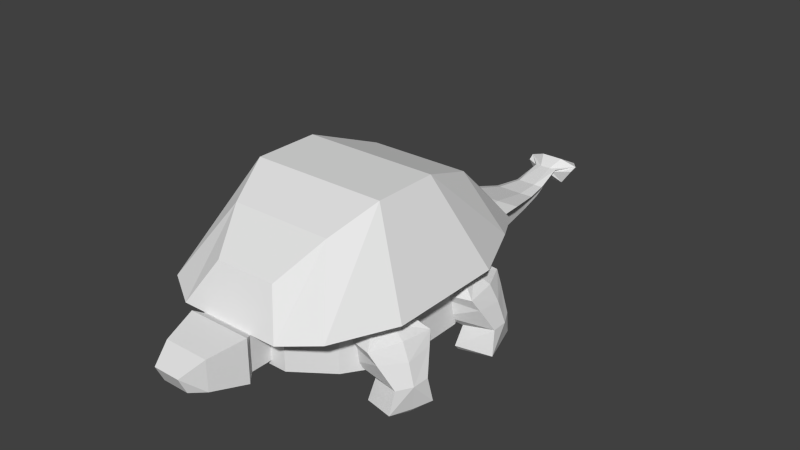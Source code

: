 # Source: khalk.blend  (saved by Blender 2.71.0; exported with 4.5.12 LTS)
import bpy
from mathutils import Matrix  # noqa: F401  (used for matrix-valued properties, if any)

bpy.ops.wm.read_factory_settings(use_empty=True)
scene = bpy.context.scene
scene.name = 'Scene'

# ---- collections
col_collection_1 = bpy.data.collections.new('Collection 1'); scene.collection.children.link(col_collection_1)

# ---- world
world_world = bpy.data.worlds.new('World'); scene.world = world_world
world_world.color = (0.05088, 0.05088, 0.05088)
world_world.use_sun_shadow = False
world_world.sun_shadow_jitter_overblur = 0.0
world_world.cycles.sampling_method = 'MANUAL'
world_world.cycles.sample_map_resolution = 256

# ---- meshes
me_legrightfront = bpy.data.meshes.new('LegRightFront')
me_legrightfront.from_pydata([(-0.2335, -0.5822, -0.422), (0.08325, 0.6001, -0.422), (0.8748, 0.388, -0.09706), (0.558, -0.7943, -0.09706), (-0.6965, -0.3173, 0.4), (-0.4501, 0.6022, 0.4), (0.4695, 0.3558, 0.4), (0.2231, -0.5637, 0.4), (-0.9996, -0.4923, 0.16), (-0.6251, 0.9054, 0.16), (0.7726, 0.5309, 0.16), (0.3981, -0.8669, 0.16), (0.1836, -0.3944, -0.7155), (0.3506, 0.229, -0.7155), (1.061, 0.1036, -0.6201), (0.8639, -0.6328, -0.6201), (0.1633, -0.6102, -1.149), (0.2796, 0.3922, -1.176), (1.109, 0.215, -1.185), (0.817, -0.7534, -1.147), (-0.5733, 0.1425, 0.4), (-0.07515, 0.008989, -0.422), (0.3463, -0.1039, 0.4), (0.8823, -0.2472, -0.1672), (-0.8124, 0.2065, 0.16), (0.696, -0.1972, 0.1983), (0.2671, -0.08271, -0.574), (1.042, -0.2904, -0.6304), (0.1335, -0.04247, -1.171), (0.9632, -0.2197, -1.207), (0.3275, -0.5171, -1.304), (0.2844, 0.2836, -1.305), (0.8822, 0.1413, -1.305), (0.697, -0.5172, -1.304), (0.2164, -0.06547, -1.305), (0.8801, -0.2078, -1.305)], [], [(9, 21, 1), (9, 2, 10), (11, 23, 3), (8, 3, 0), (0, 15, 12), (22, 5, 6), (20, 9, 5), (6, 9, 10), (22, 11, 7), (4, 11, 8), (15, 16, 12), (3, 27, 15), (1, 14, 2), (1, 26, 13), (27, 19, 15), (14, 17, 18), (26, 17, 13), (8, 21, 24), (10, 23, 25), (22, 4, 20), (20, 8, 24), (22, 10, 25), (2, 27, 23), (0, 26, 21), (27, 18, 29), (26, 16, 28), (19, 35, 33), (17, 34, 31), (16, 33, 30), (18, 35, 29), (18, 31, 32), (16, 34, 28), (30, 33, 34), (24, 21, 9), (1, 2, 9), (25, 23, 11), (11, 3, 8), (3, 15, 0), (20, 5, 22), (24, 9, 20), (5, 9, 6), (25, 11, 22), (7, 11, 4), (19, 16, 15), (23, 27, 3), (13, 14, 1), (21, 26, 1), (29, 19, 27), (13, 17, 14), (28, 17, 26), (0, 21, 8), (2, 23, 10), (7, 4, 22), (4, 8, 20), (6, 10, 22), (14, 27, 2), (12, 26, 0), (14, 18, 27), (12, 16, 26), (29, 35, 19), (28, 34, 17), (19, 33, 16), (32, 35, 18), (17, 31, 18), (30, 34, 16), (34, 33, 35), (35, 32, 34), (34, 32, 31)])
_uv = me_legrightfront.uv_layers.new(name='UVMap')
_uv.uv.foreach_set('vector', [0.3849, 0.7972, 0.4366, 0.7287, 0.3929, 0.7286, 0.4029, 0.9652, 0.5131, 0.9344, 0.5052, 0.955, 0.2755, 0.7254, 0.327, 0.6944, 0.2831, 0.7042, 0.2796, 0.9602, 0.3921, 0.9391, 0.3333, 0.9175, 0.3333, 0.9175, 0.4111, 0.8989, 0.3603, 0.8898, 0.3268, 0.7514, 0.3608, 0.8194, 0.3608, 0.7511, 0.4366, 0.8219, 0.3849, 0.7972, 0.4026, 0.8219, 0.4901, 0.9811, 0.4029, 0.9652, 0.5052, 0.955, 0.3268, 0.7514, 0.2755, 0.7254, 0.2928, 0.7508, 0.2975, 0.9845, 0.3824, 0.959, 0.2796, 0.9602, 0.4111, 0.8989, 0.3654, 0.8557, 0.3603, 0.8898, 0.2831, 0.7042, 0.3271, 0.661, 0.3001, 0.6623, 0.4527, 0.918, 0.5286, 0.8929, 0.5131, 0.9344, 0.3929, 0.7286, 0.4366, 0.7023, 0.4135, 0.6959, 0.3271, 0.661, 0.2906, 0.6247, 0.3001, 0.6623, 0.5286, 0.8929, 0.4689, 0.854, 0.5291, 0.8519, 0.4366, 0.7023, 0.4041, 0.6609, 0.4135, 0.6959, 0.4883, 0.7972, 0.4366, 0.7287, 0.4366, 0.7972, 0.3783, 0.7258, 0.327, 0.6944, 0.327, 0.7228, 0.3268, 0.7514, 0.2924, 0.8193, 0.3266, 0.8194, 0.4366, 0.8219, 0.4883, 0.7972, 0.4366, 0.7972, 0.3268, 0.7514, 0.3783, 0.7258, 0.327, 0.7228, 0.3709, 0.7045, 0.3271, 0.661, 0.327, 0.6944, 0.4803, 0.7287, 0.4366, 0.7023, 0.4366, 0.7287, 0.3271, 0.661, 0.3636, 0.6218, 0.3305, 0.6199, 0.4366, 0.7023, 0.4765, 0.6643, 0.4363, 0.6624, 0.2906, 0.6247, 0.3294, 0.6106, 0.3037, 0.607, 0.4041, 0.6609, 0.4373, 0.6515, 0.4119, 0.6514, 0.3654, 0.8557, 0.4025, 0.841, 0.3763, 0.8424, 0.3636, 0.6218, 0.3294, 0.6106, 0.3305, 0.6199, 0.5291, 0.8519, 0.4705, 0.8421, 0.5141, 0.8403, 0.4765, 0.6643, 0.4373, 0.6515, 0.4363, 0.6624, 0.3047, 0.9016, 0.3306, 0.8969, 0.2912, 0.8715, 0.4366, 0.7972, 0.4366, 0.7287, 0.3849, 0.7972, 0.4527, 0.918, 0.5131, 0.9344, 0.4029, 0.9652, 0.327, 0.7228, 0.327, 0.6944, 0.2755, 0.7254, 0.3824, 0.959, 0.3921, 0.9391, 0.2796, 0.9602, 0.3921, 0.9391, 0.4111, 0.8989, 0.3333, 0.9175, 0.3266, 0.8194, 0.3608, 0.8194, 0.3268, 0.7514, 0.4366, 0.7972, 0.3849, 0.7972, 0.4366, 0.8219, 0.4228, 0.9878, 0.4029, 0.9652, 0.4901, 0.9811, 0.327, 0.7228, 0.2755, 0.7254, 0.3268, 0.7514, 0.3651, 0.9837, 0.3824, 0.959, 0.2975, 0.9845, 0.4127, 0.8604, 0.3654, 0.8557, 0.4111, 0.8989, 0.327, 0.6944, 0.3271, 0.661, 0.2831, 0.7042, 0.4771, 0.8881, 0.5286, 0.8929, 0.4527, 0.918, 0.4366, 0.7287, 0.4366, 0.7023, 0.3929, 0.7286, 0.3305, 0.6199, 0.2906, 0.6247, 0.3271, 0.661, 0.4771, 0.8881, 0.4689, 0.854, 0.5286, 0.8929, 0.4363, 0.6624, 0.4041, 0.6609, 0.4366, 0.7023, 0.4803, 0.7287, 0.4366, 0.7287, 0.4883, 0.7972, 0.3709, 0.7045, 0.327, 0.6944, 0.3783, 0.7258, 0.2928, 0.7508, 0.2924, 0.8193, 0.3268, 0.7514, 0.4706, 0.8219, 0.4883, 0.7972, 0.4366, 0.8219, 0.3608, 0.7511, 0.3783, 0.7258, 0.3268, 0.7514, 0.3547, 0.6625, 0.3271, 0.661, 0.3709, 0.7045, 0.4597, 0.6959, 0.4366, 0.7023, 0.4803, 0.7287, 0.3547, 0.6625, 0.3636, 0.6218, 0.3271, 0.661, 0.4597, 0.6959, 0.4765, 0.6643, 0.4366, 0.7023, 0.3305, 0.6199, 0.3294, 0.6106, 0.2906, 0.6247, 0.4363, 0.6624, 0.4373, 0.6515, 0.4041, 0.6609, 0.4127, 0.8604, 0.4025, 0.841, 0.3654, 0.8557, 0.354, 0.6053, 0.3294, 0.6106, 0.3636, 0.6218, 0.4689, 0.854, 0.4705, 0.8421, 0.5291, 0.8519, 0.4705, 0.6473, 0.4373, 0.6515, 0.4765, 0.6643, 0.2912, 0.8715, 0.3306, 0.8969, 0.3394, 0.873, 0.3394, 0.873, 0.3351, 0.8485, 0.2912, 0.8715, 0.2912, 0.8715, 0.3351, 0.8485, 0.2915, 0.8462])
me_legrightfront.use_remesh_preserve_volume = False
me_legrightfront.use_remesh_preserve_attributes = False
me_legrightfront.use_mirror_vertex_groups = False
me_legrightfront.update()
me_legrightback = bpy.data.meshes.new('LegRightBack')
me_legrightback.from_pydata([(-0.2335, -0.5822, -0.422), (0.08325, 0.6001, -0.422), (0.8748, 0.388, -0.09706), (0.558, -0.7943, -0.09706), (-0.6965, -0.3173, 0.4), (-0.4501, 0.6022, 0.4), (0.4695, 0.3558, 0.4), (0.2231, -0.5637, 0.4), (-0.9996, -0.4923, 0.16), (-0.6251, 0.9054, 0.16), (0.7726, 0.5309, 0.16), (0.3981, -0.8669, 0.16), (0.1836, -0.3944, -0.7155), (0.3506, 0.229, -0.7155), (1.061, 0.1036, -0.6201), (0.8639, -0.6328, -0.6201), (0.1633, -0.6102, -1.149), (0.2796, 0.3922, -1.176), (1.109, 0.215, -1.185), (0.817, -0.7534, -1.147), (-0.5733, 0.1425, 0.4), (-0.07515, 0.008989, -0.422), (0.3463, -0.1039, 0.4), (0.8823, -0.2472, -0.1672), (-0.8124, 0.2065, 0.16), (0.696, -0.1972, 0.1983), (0.2671, -0.08271, -0.574), (1.042, -0.2904, -0.6304), (0.1335, -0.04247, -1.171), (0.9632, -0.2197, -1.207), (0.3275, -0.5171, -1.304), (0.2844, 0.2836, -1.305), (0.8822, 0.1413, -1.305), (0.697, -0.5172, -1.304), (0.2164, -0.06547, -1.305), (0.8801, -0.2078, -1.305)], [], [(9, 1, 21), (9, 10, 2), (11, 3, 23), (8, 0, 3), (0, 12, 15), (22, 6, 5), (20, 5, 9), (6, 10, 9), (22, 7, 11), (4, 8, 11), (15, 12, 16), (3, 15, 27), (1, 2, 14), (1, 13, 26), (27, 15, 19), (14, 18, 17), (26, 13, 17), (8, 24, 21), (10, 25, 23), (22, 20, 4), (20, 24, 8), (22, 25, 10), (2, 23, 27), (0, 21, 26), (27, 29, 18), (26, 28, 16), (19, 33, 35), (17, 31, 34), (16, 30, 33), (18, 29, 35), (18, 32, 31), (16, 28, 34), (30, 34, 33), (24, 9, 21), (1, 9, 2), (25, 11, 23), (11, 8, 3), (3, 0, 15), (20, 22, 5), (24, 20, 9), (5, 6, 9), (25, 22, 11), (7, 4, 11), (19, 15, 16), (23, 3, 27), (13, 1, 14), (21, 1, 26), (29, 27, 19), (13, 14, 17), (28, 26, 17), (0, 8, 21), (2, 10, 23), (7, 22, 4), (4, 20, 8), (6, 22, 10), (14, 2, 27), (12, 0, 26), (14, 27, 18), (12, 26, 16), (29, 19, 35), (28, 17, 34), (19, 16, 33), (32, 18, 35), (17, 18, 31), (30, 16, 34), (34, 35, 33), (35, 34, 32), (34, 31, 32)])
_uv = me_legrightback.uv_layers.new(name='UVMap')
_uv.uv.foreach_set('vector', [0.3849, 0.7972, 0.3929, 0.7286, 0.4366, 0.7287, 0.4029, 0.9652, 0.5052, 0.955, 0.5131, 0.9344, 0.2755, 0.7254, 0.2831, 0.7042, 0.327, 0.6944, 0.2796, 0.9602, 0.3333, 0.9175, 0.3921, 0.9391, 0.3333, 0.9175, 0.3603, 0.8898, 0.4111, 0.8989, 0.3268, 0.7514, 0.3608, 0.7511, 0.3608, 0.8194, 0.4366, 0.8219, 0.4026, 0.8219, 0.3849, 0.7972, 0.4901, 0.9811, 0.5052, 0.955, 0.4029, 0.9652, 0.3268, 0.7514, 0.2928, 0.7508, 0.2755, 0.7254, 0.2975, 0.9845, 0.2796, 0.9602, 0.3824, 0.959, 0.4111, 0.8989, 0.3603, 0.8898, 0.3654, 0.8557, 0.2831, 0.7042, 0.3001, 0.6623, 0.3271, 0.661, 0.4527, 0.918, 0.5131, 0.9344, 0.5286, 0.8929, 0.3929, 0.7286, 0.4135, 0.6959, 0.4366, 0.7023, 0.3271, 0.661, 0.3001, 0.6623, 0.2906, 0.6247, 0.5286, 0.8929, 0.5291, 0.8519, 0.4689, 0.854, 0.4366, 0.7023, 0.4135, 0.6959, 0.4041, 0.6609, 0.4883, 0.7972, 0.4366, 0.7972, 0.4366, 0.7287, 0.3783, 0.7258, 0.327, 0.7228, 0.327, 0.6944, 0.3268, 0.7514, 0.3266, 0.8194, 0.2924, 0.8193, 0.4366, 0.8219, 0.4366, 0.7972, 0.4883, 0.7972, 0.3268, 0.7514, 0.327, 0.7228, 0.3783, 0.7258, 0.3709, 0.7045, 0.327, 0.6944, 0.3271, 0.661, 0.4803, 0.7287, 0.4366, 0.7287, 0.4366, 0.7023, 0.3271, 0.661, 0.3305, 0.6199, 0.3636, 0.6218, 0.4366, 0.7023, 0.4363, 0.6624, 0.4765, 0.6643, 0.2906, 0.6247, 0.3037, 0.607, 0.3294, 0.6106, 0.4041, 0.6609, 0.4119, 0.6514, 0.4373, 0.6515, 0.3654, 0.8557, 0.3763, 0.8424, 0.4025, 0.841, 0.3636, 0.6218, 0.3305, 0.6199, 0.3294, 0.6106, 0.5291, 0.8519, 0.5141, 0.8403, 0.4705, 0.8421, 0.4765, 0.6643, 0.4363, 0.6624, 0.4373, 0.6515, 0.3047, 0.9016, 0.2912, 0.8715, 0.3306, 0.8969, 0.4366, 0.7972, 0.3849, 0.7972, 0.4366, 0.7287, 0.4527, 0.918, 0.4029, 0.9652, 0.5131, 0.9344, 0.327, 0.7228, 0.2755, 0.7254, 0.327, 0.6944, 0.3824, 0.959, 0.2796, 0.9602, 0.3921, 0.9391, 0.3921, 0.9391, 0.3333, 0.9175, 0.4111, 0.8989, 0.3266, 0.8194, 0.3268, 0.7514, 0.3608, 0.8194, 0.4366, 0.7972, 0.4366, 0.8219, 0.3849, 0.7972, 0.4228, 0.9878, 0.4901, 0.9811, 0.4029, 0.9652, 0.327, 0.7228, 0.3268, 0.7514, 0.2755, 0.7254, 0.3651, 0.9837, 0.2975, 0.9845, 0.3824, 0.959, 0.4127, 0.8604, 0.4111, 0.8989, 0.3654, 0.8557, 0.327, 0.6944, 0.2831, 0.7042, 0.3271, 0.661, 0.4771, 0.8881, 0.4527, 0.918, 0.5286, 0.8929, 0.4366, 0.7287, 0.3929, 0.7286, 0.4366, 0.7023, 0.3305, 0.6199, 0.3271, 0.661, 0.2906, 0.6247, 0.4771, 0.8881, 0.5286, 0.8929, 0.4689, 0.854, 0.4363, 0.6624, 0.4366, 0.7023, 0.4041, 0.6609, 0.4803, 0.7287, 0.4883, 0.7972, 0.4366, 0.7287, 0.3709, 0.7045, 0.3783, 0.7258, 0.327, 0.6944, 0.2928, 0.7508, 0.3268, 0.7514, 0.2924, 0.8193, 0.4706, 0.8219, 0.4366, 0.8219, 0.4883, 0.7972, 0.3608, 0.7511, 0.3268, 0.7514, 0.3783, 0.7258, 0.3547, 0.6625, 0.3709, 0.7045, 0.3271, 0.661, 0.4597, 0.6959, 0.4803, 0.7287, 0.4366, 0.7023, 0.3547, 0.6625, 0.3271, 0.661, 0.3636, 0.6218, 0.4597, 0.6959, 0.4366, 0.7023, 0.4765, 0.6643, 0.3305, 0.6199, 0.2906, 0.6247, 0.3294, 0.6106, 0.4363, 0.6624, 0.4041, 0.6609, 0.4373, 0.6515, 0.4127, 0.8604, 0.3654, 0.8557, 0.4025, 0.841, 0.354, 0.6053, 0.3636, 0.6218, 0.3294, 0.6106, 0.4689, 0.854, 0.5291, 0.8519, 0.4705, 0.8421, 0.4705, 0.6473, 0.4765, 0.6643, 0.4373, 0.6515, 0.2912, 0.8715, 0.3394, 0.873, 0.3306, 0.8969, 0.3394, 0.873, 0.2912, 0.8715, 0.3351, 0.8485, 0.2912, 0.8715, 0.2915, 0.8462, 0.3351, 0.8485])
me_legrightback.use_remesh_preserve_volume = False
me_legrightback.use_remesh_preserve_attributes = False
me_legrightback.use_mirror_vertex_groups = False
me_legrightback.update()
me_legleftback = bpy.data.meshes.new('LegLeftBack')
me_legleftback.from_pydata([(-0.2335, -0.5822, -0.422), (0.08325, 0.6001, -0.422), (0.8748, 0.388, -0.09706), (0.558, -0.7943, -0.09706), (-0.6965, -0.3173, 0.4), (-0.4501, 0.6022, 0.4), (0.4695, 0.3558, 0.4), (0.2231, -0.5637, 0.4), (-0.9996, -0.4923, 0.16), (-0.6251, 0.9054, 0.16), (0.7726, 0.5309, 0.16), (0.3981, -0.8669, 0.16), (0.1836, -0.3944, -0.7155), (0.3506, 0.229, -0.7155), (1.061, 0.1036, -0.6201), (0.8639, -0.6328, -0.6201), (0.1633, -0.6102, -1.149), (0.2796, 0.3922, -1.176), (1.109, 0.215, -1.185), (0.817, -0.7534, -1.147), (-0.5733, 0.1425, 0.4), (-0.07515, 0.008989, -0.422), (0.3463, -0.1039, 0.4), (0.8823, -0.2472, -0.1672), (-0.8124, 0.2065, 0.16), (0.696, -0.1972, 0.1983), (0.2671, -0.08271, -0.574), (1.042, -0.2904, -0.6304), (0.1335, -0.04247, -1.171), (0.9632, -0.2197, -1.207), (0.3275, -0.5171, -1.304), (0.2844, 0.2836, -1.305), (0.8822, 0.1413, -1.305), (0.697, -0.5172, -1.304), (0.2164, -0.06547, -1.305), (0.8801, -0.2078, -1.305)], [], [(9, 21, 1), (9, 2, 10), (11, 23, 3), (8, 3, 0), (0, 15, 12), (22, 5, 6), (20, 9, 5), (6, 9, 10), (22, 11, 7), (4, 11, 8), (15, 16, 12), (3, 27, 15), (1, 14, 2), (1, 26, 13), (27, 19, 15), (14, 17, 18), (26, 17, 13), (8, 21, 24), (10, 23, 25), (22, 4, 20), (20, 8, 24), (22, 10, 25), (2, 27, 23), (0, 26, 21), (27, 18, 29), (26, 16, 28), (19, 35, 33), (17, 34, 31), (16, 33, 30), (18, 35, 29), (18, 31, 32), (16, 34, 28), (30, 33, 34), (24, 21, 9), (1, 2, 9), (25, 23, 11), (11, 3, 8), (3, 15, 0), (20, 5, 22), (24, 9, 20), (5, 9, 6), (25, 11, 22), (7, 11, 4), (19, 16, 15), (23, 27, 3), (13, 14, 1), (21, 26, 1), (29, 19, 27), (13, 17, 14), (28, 17, 26), (0, 21, 8), (2, 23, 10), (7, 4, 22), (4, 8, 20), (6, 10, 22), (14, 27, 2), (12, 26, 0), (14, 18, 27), (12, 16, 26), (29, 35, 19), (28, 34, 17), (19, 33, 16), (32, 35, 18), (17, 31, 18), (30, 34, 16), (34, 33, 35), (35, 32, 34), (34, 32, 31)])
_uv = me_legleftback.uv_layers.new(name='UVMap')
_uv.uv.foreach_set('vector', [0.3849, 0.7972, 0.4366, 0.7287, 0.3929, 0.7286, 0.4029, 0.9652, 0.5131, 0.9344, 0.5052, 0.955, 0.2755, 0.7254, 0.327, 0.6944, 0.2831, 0.7042, 0.2796, 0.9602, 0.3921, 0.9391, 0.3333, 0.9175, 0.3333, 0.9175, 0.4111, 0.8989, 0.3603, 0.8898, 0.3268, 0.7514, 0.3608, 0.8194, 0.3608, 0.7511, 0.4366, 0.8219, 0.3849, 0.7972, 0.4026, 0.8219, 0.4901, 0.9811, 0.4029, 0.9652, 0.5052, 0.955, 0.3268, 0.7514, 0.2755, 0.7254, 0.2928, 0.7508, 0.2975, 0.9845, 0.3824, 0.959, 0.2796, 0.9602, 0.4111, 0.8989, 0.3654, 0.8557, 0.3603, 0.8898, 0.2831, 0.7042, 0.3271, 0.661, 0.3001, 0.6623, 0.4527, 0.918, 0.5286, 0.8929, 0.5131, 0.9344, 0.3929, 0.7286, 0.4366, 0.7023, 0.4135, 0.6959, 0.3271, 0.661, 0.2906, 0.6247, 0.3001, 0.6623, 0.5286, 0.8929, 0.4689, 0.854, 0.5291, 0.8519, 0.4366, 0.7023, 0.4041, 0.6609, 0.4135, 0.6959, 0.4883, 0.7972, 0.4366, 0.7287, 0.4366, 0.7972, 0.3783, 0.7258, 0.327, 0.6944, 0.327, 0.7228, 0.3268, 0.7514, 0.2924, 0.8193, 0.3266, 0.8194, 0.4366, 0.8219, 0.4883, 0.7972, 0.4366, 0.7972, 0.3268, 0.7514, 0.3783, 0.7258, 0.327, 0.7228, 0.3709, 0.7045, 0.3271, 0.661, 0.327, 0.6944, 0.4803, 0.7287, 0.4366, 0.7023, 0.4366, 0.7287, 0.3271, 0.661, 0.3636, 0.6218, 0.3305, 0.6199, 0.4366, 0.7023, 0.4765, 0.6643, 0.4363, 0.6624, 0.2906, 0.6247, 0.3294, 0.6106, 0.3037, 0.607, 0.4041, 0.6609, 0.4373, 0.6515, 0.4119, 0.6514, 0.3654, 0.8557, 0.4025, 0.841, 0.3763, 0.8424, 0.3636, 0.6218, 0.3294, 0.6106, 0.3305, 0.6199, 0.5291, 0.8519, 0.4705, 0.8421, 0.5141, 0.8403, 0.4765, 0.6643, 0.4373, 0.6515, 0.4363, 0.6624, 0.3047, 0.9016, 0.3306, 0.8969, 0.2912, 0.8715, 0.4366, 0.7972, 0.4366, 0.7287, 0.3849, 0.7972, 0.4527, 0.918, 0.5131, 0.9344, 0.4029, 0.9652, 0.327, 0.7228, 0.327, 0.6944, 0.2755, 0.7254, 0.3824, 0.959, 0.3921, 0.9391, 0.2796, 0.9602, 0.3921, 0.9391, 0.4111, 0.8989, 0.3333, 0.9175, 0.3266, 0.8194, 0.3608, 0.8194, 0.3268, 0.7514, 0.4366, 0.7972, 0.3849, 0.7972, 0.4366, 0.8219, 0.4228, 0.9878, 0.4029, 0.9652, 0.4901, 0.9811, 0.327, 0.7228, 0.2755, 0.7254, 0.3268, 0.7514, 0.3651, 0.9837, 0.3824, 0.959, 0.2975, 0.9845, 0.4127, 0.8604, 0.3654, 0.8557, 0.4111, 0.8989, 0.327, 0.6944, 0.3271, 0.661, 0.2831, 0.7042, 0.4771, 0.8881, 0.5286, 0.8929, 0.4527, 0.918, 0.4366, 0.7287, 0.4366, 0.7023, 0.3929, 0.7286, 0.3305, 0.6199, 0.2906, 0.6247, 0.3271, 0.661, 0.4771, 0.8881, 0.4689, 0.854, 0.5286, 0.8929, 0.4363, 0.6624, 0.4041, 0.6609, 0.4366, 0.7023, 0.4803, 0.7287, 0.4366, 0.7287, 0.4883, 0.7972, 0.3709, 0.7045, 0.327, 0.6944, 0.3783, 0.7258, 0.2928, 0.7508, 0.2924, 0.8193, 0.3268, 0.7514, 0.4706, 0.8219, 0.4883, 0.7972, 0.4366, 0.8219, 0.3608, 0.7511, 0.3783, 0.7258, 0.3268, 0.7514, 0.3547, 0.6625, 0.3271, 0.661, 0.3709, 0.7045, 0.4597, 0.6959, 0.4366, 0.7023, 0.4803, 0.7287, 0.3547, 0.6625, 0.3636, 0.6218, 0.3271, 0.661, 0.4597, 0.6959, 0.4765, 0.6643, 0.4366, 0.7023, 0.3305, 0.6199, 0.3294, 0.6106, 0.2906, 0.6247, 0.4363, 0.6624, 0.4373, 0.6515, 0.4041, 0.6609, 0.4127, 0.8604, 0.4025, 0.841, 0.3654, 0.8557, 0.354, 0.6053, 0.3294, 0.6106, 0.3636, 0.6218, 0.4689, 0.854, 0.4705, 0.8421, 0.5291, 0.8519, 0.4705, 0.6473, 0.4373, 0.6515, 0.4765, 0.6643, 0.2912, 0.8715, 0.3306, 0.8969, 0.3394, 0.873, 0.3394, 0.873, 0.3351, 0.8485, 0.2912, 0.8715, 0.2912, 0.8715, 0.3351, 0.8485, 0.2915, 0.8462])
me_legleftback.use_remesh_preserve_volume = False
me_legleftback.use_remesh_preserve_attributes = False
me_legleftback.use_mirror_vertex_groups = False
me_legleftback.update()
me_legleftfront = bpy.data.meshes.new('LegLeftFront')
me_legleftfront.from_pydata([(-0.2335, -0.5822, -0.422), (0.08325, 0.6001, -0.422), (0.8748, 0.388, -0.09706), (0.558, -0.7943, -0.09706), (-0.6965, -0.3173, 0.4), (-0.4501, 0.6022, 0.4), (0.4695, 0.3558, 0.4), (0.2231, -0.5637, 0.4), (-0.9996, -0.4923, 0.16), (-0.6251, 0.9054, 0.16), (0.7726, 0.5309, 0.16), (0.3981, -0.8669, 0.16), (0.1836, -0.3944, -0.7155), (0.3506, 0.229, -0.7155), (1.061, 0.1036, -0.6201), (0.8639, -0.6328, -0.6201), (0.1633, -0.6102, -1.149), (0.2796, 0.3922, -1.176), (1.109, 0.215, -1.185), (0.817, -0.7534, -1.147), (-0.5733, 0.1425, 0.4), (-0.07515, 0.008989, -0.422), (0.3463, -0.1039, 0.4), (0.8823, -0.2472, -0.1672), (-0.8124, 0.2065, 0.16), (0.696, -0.1972, 0.1983), (0.2671, -0.08271, -0.574), (1.042, -0.2904, -0.6304), (0.1335, -0.04247, -1.171), (0.9632, -0.2197, -1.207), (0.3275, -0.5171, -1.304), (0.2844, 0.2836, -1.305), (0.8822, 0.1413, -1.305), (0.697, -0.5172, -1.304), (0.2164, -0.06547, -1.305), (0.8801, -0.2078, -1.305)], [], [(9, 1, 21), (9, 10, 2), (11, 3, 23), (8, 0, 3), (0, 12, 15), (22, 6, 5), (20, 5, 9), (6, 10, 9), (22, 7, 11), (4, 8, 11), (15, 12, 16), (3, 15, 27), (1, 2, 14), (1, 13, 26), (27, 15, 19), (14, 18, 17), (26, 13, 17), (8, 24, 21), (10, 25, 23), (22, 20, 4), (20, 24, 8), (22, 25, 10), (2, 23, 27), (0, 21, 26), (27, 29, 18), (26, 28, 16), (19, 33, 35), (17, 31, 34), (16, 30, 33), (18, 29, 35), (18, 32, 31), (16, 28, 34), (30, 34, 33), (24, 9, 21), (1, 9, 2), (25, 11, 23), (11, 8, 3), (3, 0, 15), (20, 22, 5), (24, 20, 9), (5, 6, 9), (25, 22, 11), (7, 4, 11), (19, 15, 16), (23, 3, 27), (13, 1, 14), (21, 1, 26), (29, 27, 19), (13, 14, 17), (28, 26, 17), (0, 8, 21), (2, 10, 23), (7, 22, 4), (4, 20, 8), (6, 22, 10), (14, 2, 27), (12, 0, 26), (14, 27, 18), (12, 26, 16), (29, 19, 35), (28, 17, 34), (19, 16, 33), (32, 18, 35), (17, 18, 31), (30, 16, 34), (34, 35, 33), (35, 34, 32), (34, 31, 32)])
_uv = me_legleftfront.uv_layers.new(name='UVMap')
_uv.uv.foreach_set('vector', [0.3849, 0.7972, 0.3929, 0.7286, 0.4366, 0.7287, 0.4029, 0.9652, 0.5052, 0.955, 0.5131, 0.9344, 0.2755, 0.7254, 0.2831, 0.7042, 0.327, 0.6944, 0.2796, 0.9602, 0.3333, 0.9175, 0.3921, 0.9391, 0.3333, 0.9175, 0.3603, 0.8898, 0.4111, 0.8989, 0.3268, 0.7514, 0.3608, 0.7511, 0.3608, 0.8194, 0.4366, 0.8219, 0.4026, 0.8219, 0.3849, 0.7972, 0.4901, 0.9811, 0.5052, 0.955, 0.4029, 0.9652, 0.3268, 0.7514, 0.2928, 0.7508, 0.2755, 0.7254, 0.2975, 0.9845, 0.2796, 0.9602, 0.3824, 0.959, 0.4111, 0.8989, 0.3603, 0.8898, 0.3654, 0.8557, 0.2831, 0.7042, 0.3001, 0.6623, 0.3271, 0.661, 0.4527, 0.918, 0.5131, 0.9344, 0.5286, 0.8929, 0.3929, 0.7286, 0.4135, 0.6959, 0.4366, 0.7023, 0.3271, 0.661, 0.3001, 0.6623, 0.2906, 0.6247, 0.5286, 0.8929, 0.5291, 0.8519, 0.4689, 0.854, 0.4366, 0.7023, 0.4135, 0.6959, 0.4041, 0.6609, 0.4883, 0.7972, 0.4366, 0.7972, 0.4366, 0.7287, 0.3783, 0.7258, 0.327, 0.7228, 0.327, 0.6944, 0.3268, 0.7514, 0.3266, 0.8194, 0.2924, 0.8193, 0.4366, 0.8219, 0.4366, 0.7972, 0.4883, 0.7972, 0.3268, 0.7514, 0.327, 0.7228, 0.3783, 0.7258, 0.3709, 0.7045, 0.327, 0.6944, 0.3271, 0.661, 0.4803, 0.7287, 0.4366, 0.7287, 0.4366, 0.7023, 0.3271, 0.661, 0.3305, 0.6199, 0.3636, 0.6218, 0.4366, 0.7023, 0.4363, 0.6624, 0.4765, 0.6643, 0.2906, 0.6247, 0.3037, 0.607, 0.3294, 0.6106, 0.4041, 0.6609, 0.4119, 0.6514, 0.4373, 0.6515, 0.3654, 0.8557, 0.3763, 0.8424, 0.4025, 0.841, 0.3636, 0.6218, 0.3305, 0.6199, 0.3294, 0.6106, 0.5291, 0.8519, 0.5141, 0.8403, 0.4705, 0.8421, 0.4765, 0.6643, 0.4363, 0.6624, 0.4373, 0.6515, 0.3047, 0.9016, 0.2912, 0.8715, 0.3306, 0.8969, 0.4366, 0.7972, 0.3849, 0.7972, 0.4366, 0.7287, 0.4527, 0.918, 0.4029, 0.9652, 0.5131, 0.9344, 0.327, 0.7228, 0.2755, 0.7254, 0.327, 0.6944, 0.3824, 0.959, 0.2796, 0.9602, 0.3921, 0.9391, 0.3921, 0.9391, 0.3333, 0.9175, 0.4111, 0.8989, 0.3266, 0.8194, 0.3268, 0.7514, 0.3608, 0.8194, 0.4366, 0.7972, 0.4366, 0.8219, 0.3849, 0.7972, 0.4228, 0.9878, 0.4901, 0.9811, 0.4029, 0.9652, 0.327, 0.7228, 0.3268, 0.7514, 0.2755, 0.7254, 0.3651, 0.9837, 0.2975, 0.9845, 0.3824, 0.959, 0.4127, 0.8604, 0.4111, 0.8989, 0.3654, 0.8557, 0.327, 0.6944, 0.2831, 0.7042, 0.3271, 0.661, 0.4771, 0.8881, 0.4527, 0.918, 0.5286, 0.8929, 0.4366, 0.7287, 0.3929, 0.7286, 0.4366, 0.7023, 0.3305, 0.6199, 0.3271, 0.661, 0.2906, 0.6247, 0.4771, 0.8881, 0.5286, 0.8929, 0.4689, 0.854, 0.4363, 0.6624, 0.4366, 0.7023, 0.4041, 0.6609, 0.4803, 0.7287, 0.4883, 0.7972, 0.4366, 0.7287, 0.3709, 0.7045, 0.3783, 0.7258, 0.327, 0.6944, 0.2928, 0.7508, 0.3268, 0.7514, 0.2924, 0.8193, 0.4706, 0.8219, 0.4366, 0.8219, 0.4883, 0.7972, 0.3608, 0.7511, 0.3268, 0.7514, 0.3783, 0.7258, 0.3547, 0.6625, 0.3709, 0.7045, 0.3271, 0.661, 0.4597, 0.6959, 0.4803, 0.7287, 0.4366, 0.7023, 0.3547, 0.6625, 0.3271, 0.661, 0.3636, 0.6218, 0.4597, 0.6959, 0.4366, 0.7023, 0.4765, 0.6643, 0.3305, 0.6199, 0.2906, 0.6247, 0.3294, 0.6106, 0.4363, 0.6624, 0.4041, 0.6609, 0.4373, 0.6515, 0.4127, 0.8604, 0.3654, 0.8557, 0.4025, 0.841, 0.354, 0.6053, 0.3636, 0.6218, 0.3294, 0.6106, 0.4689, 0.854, 0.5291, 0.8519, 0.4705, 0.8421, 0.4705, 0.6473, 0.4765, 0.6643, 0.4373, 0.6515, 0.2912, 0.8715, 0.3394, 0.873, 0.3306, 0.8969, 0.3394, 0.873, 0.2912, 0.8715, 0.3351, 0.8485, 0.2912, 0.8715, 0.2915, 0.8462, 0.3351, 0.8485])
me_legleftfront.use_remesh_preserve_volume = False
me_legleftfront.use_remesh_preserve_attributes = False
me_legleftfront.use_mirror_vertex_groups = False
me_legleftfront.update()
me_tail = bpy.data.meshes.new('Tail')
me_tail.from_pydata([(-0.648, -0.3, -0.1858), (-0.81, 0.3, -0.3), (0.81, 0.3, -0.3), (0.648, -0.3, -0.1858), (-0.648, -0.3, 0.2942), (-0.81, 0.3, 0.3), (0.81, 0.3, 0.3), (0.648, -0.3, 0.2942), (-0.648, 1.303, -0.29), (0.648, 1.303, -0.29), (-0.648, 1.303, 0.19), (0.648, 1.303, 0.19), (-1.053, 0.075, 0.4), (1.053, 0.075, 0.4), (-0.8424, 1.483, 0.27), (0.8424, 1.483, 0.27), (-0.6318, 0.365, 0.5), (0.6318, 0.365, 0.5), (-0.5054, 1.171, 0.43), (0.5054, 1.171, 0.43), (-0.3888, 2.508, -0.3295), (0.3888, 2.508, -0.3295), (-0.3888, 2.508, -0.04146), (0.3888, 2.508, -0.04146), (-0.5054, 2.616, 0.006542), (0.5054, 2.616, 0.006542), (-0.3033, 2.429, 0.1025), (0.3033, 2.429, 0.1025), (-0.2799, 3.21, -0.2607), (0.2799, 3.21, -0.2607), (-0.2799, 3.21, -0.05333), (0.2799, 3.21, -0.05333), (-0.3639, 3.287, -0.01877), (0.3639, 3.287, -0.01877), (-0.2184, 3.153, 0.05035), (0.2184, 3.153, 0.05035), (-0.168, 4.012, 0.002459), (0.168, 4.012, 0.002459), (-0.1653, 4.012, 0.09234), (0.1653, 4.012, 0.09234), (-0.2839, 3.999, 0.1753), (0.2839, 3.999, 0.1753), (-0.131, 3.977, 0.1891), (0.131, 3.977, 0.1891), (-0.3729, 4.203, -0.2093), (0.3729, 4.203, -0.2093), (-0.6215, 4.203, 0.151), (0.6215, 4.203, 0.151), (-0.6463, 4.376, 0.2277), (0.6463, 4.376, 0.2277), (-0.263, 4.277, 0.3812), (0.263, 4.277, 0.3812), (-0.3107, 4.609, -0.1035), (0.3107, 4.609, -0.1035), (-0.3107, 4.709, 0.02667), (0.3107, 4.709, 0.02667), (-0.4039, 4.695, 0.165), (0.4039, 4.695, 0.165), (-0.2424, 4.546, 0.2418), (0.2424, 4.546, 0.2418)], [], [(4, 5, 1), (1, 8, 9), (7, 3, 2), (4, 0, 3), (1, 2, 3), (6, 5, 4), (18, 19, 27), (6, 2, 9), (10, 5, 12), (5, 10, 8), (12, 16, 18), (11, 15, 13), (18, 26, 24), (6, 13, 12), (17, 19, 18), (13, 15, 19), (19, 15, 25), (13, 17, 16), (27, 35, 34), (26, 34, 32), (27, 25, 33), (11, 23, 25), (10, 14, 24), (8, 20, 21), (11, 9, 21), (10, 22, 20), (35, 43, 42), (34, 42, 40), (35, 33, 41), (23, 31, 33), (22, 24, 32), (20, 28, 29), (21, 29, 31), (20, 22, 30), (42, 43, 51), (42, 50, 48), (43, 41, 49), (31, 39, 41), (30, 32, 40), (28, 36, 37), (29, 37, 39), (28, 30, 38), (51, 59, 58), (50, 58, 56), (51, 49, 57), (39, 47, 49), (38, 40, 48), (36, 44, 45), (39, 37, 45), (38, 46, 44), (55, 53, 52), (54, 56, 57), (56, 58, 59), (47, 55, 57), (46, 48, 56), (44, 52, 53), (45, 53, 55), (44, 46, 54), (0, 4, 1), (2, 1, 9), (6, 7, 2), (7, 4, 3), (0, 1, 3), (7, 6, 4), (26, 18, 27), (11, 6, 9), (14, 10, 12), (1, 5, 8), (14, 12, 18), (6, 11, 13), (14, 18, 24), (5, 6, 12), (16, 17, 18), (17, 13, 19), (27, 19, 25), (12, 13, 16), (26, 27, 34), (24, 26, 32), (35, 27, 33), (15, 11, 25), (22, 10, 24), (9, 8, 21), (23, 11, 21), (8, 10, 20), (34, 35, 42), (32, 34, 40), (43, 35, 41), (25, 23, 33), (30, 22, 32), (21, 20, 29), (23, 21, 31), (28, 20, 30), (50, 42, 51), (40, 42, 48), (51, 43, 49), (33, 31, 41), (38, 30, 40), (29, 28, 37), (31, 29, 39), (36, 28, 38), (50, 51, 58), (48, 50, 56), (59, 51, 57), (41, 39, 49), (46, 38, 48), (37, 36, 45), (47, 39, 45), (36, 38, 44), (54, 55, 52), (55, 54, 57), (57, 56, 59), (49, 47, 57), (54, 46, 56), (45, 44, 53), (47, 45, 55), (52, 44, 54)])
_uv = me_tail.uv_layers.new(name='UVMap')
_uv.uv.foreach_set('vector', [0.774, 0.9874, 0.7754, 0.9284, 0.7184, 0.9276, 0.8157, 0.4455, 0.8307, 0.3522, 0.9512, 0.3522, 0.774, 0.9874, 0.7285, 0.9865, 0.7187, 0.9273, 0.9273, 0.4568, 0.9273, 0.5014, 0.855, 0.5014, 0.8157, 0.4455, 0.9663, 0.4455, 0.9512, 0.5022, 0.846, 0.4011, 0.9363, 0.4011, 0.9273, 0.4568, 0.9413, 0.8849, 0.8491, 0.8857, 0.8645, 0.7601, 0.7757, 0.9284, 0.7187, 0.9273, 0.7214, 0.8309, 0.7889, 0.7685, 0.7848, 0.8634, 0.8038, 0.8893, 0.7754, 0.9284, 0.7662, 0.8318, 0.7206, 0.8312, 0.9904, 0.9874, 0.9488, 0.9499, 0.9413, 0.8849, 0.7887, 0.7691, 0.8116, 0.7573, 0.8036, 0.8899, 0.9413, 0.8849, 0.9243, 0.7589, 0.9453, 0.7394, 0.846, 0.4011, 0.8324, 0.3782, 0.9499, 0.3782, 0.8426, 0.9487, 0.8491, 0.8857, 0.9413, 0.8849, 0.802, 0.9874, 0.8145, 0.856, 0.8491, 0.8857, 0.8491, 0.8857, 0.8145, 0.856, 0.8431, 0.7411, 0.802, 0.9874, 0.8426, 0.9487, 0.9488, 0.9499, 0.8645, 0.7601, 0.8715, 0.6872, 0.9155, 0.6862, 0.9243, 0.7589, 0.9155, 0.6862, 0.9315, 0.6729, 0.8645, 0.7601, 0.8431, 0.7411, 0.8551, 0.6743, 0.7887, 0.7691, 0.7846, 0.6526, 0.7984, 0.6455, 0.7889, 0.7685, 0.8118, 0.7567, 0.7985, 0.6449, 0.8307, 0.3522, 0.8548, 0.2402, 0.9271, 0.2402, 0.767, 0.8317, 0.7214, 0.8309, 0.7199, 0.7138, 0.7662, 0.8318, 0.7457, 0.7145, 0.7184, 0.7141, 0.8715, 0.6872, 0.8799, 0.6045, 0.9051, 0.6038, 0.9155, 0.6862, 0.9051, 0.6038, 0.92, 0.6013, 0.8715, 0.6872, 0.8551, 0.6743, 0.8648, 0.602, 0.7846, 0.6526, 0.7901, 0.5868, 0.8, 0.5817, 0.7848, 0.652, 0.7985, 0.6449, 0.8002, 0.5811, 0.8548, 0.2402, 0.8649, 0.1746, 0.917, 0.1746, 0.7199, 0.7138, 0.7277, 0.6465, 0.7473, 0.6469, 0.7184, 0.7141, 0.7457, 0.7145, 0.7455, 0.647, 0.9051, 0.6038, 0.8799, 0.6045, 0.8708, 0.5712, 0.9051, 0.6038, 0.9141, 0.5716, 0.9508, 0.5625, 0.8799, 0.6045, 0.8648, 0.602, 0.834, 0.5628, 0.7901, 0.5868, 0.8017, 0.5111, 0.8148, 0.5143, 0.7903, 0.5862, 0.8002, 0.5811, 0.815, 0.5137, 0.8649, 0.1746, 0.8753, 0.09618, 0.9066, 0.09618, 0.7277, 0.6465, 0.7541, 0.5701, 0.7626, 0.5702, 0.7258, 0.6468, 0.7455, 0.647, 0.7603, 0.5703, 0.8708, 0.5712, 0.8706, 0.5454, 0.9137, 0.5452, 0.9141, 0.5716, 0.9137, 0.5452, 0.929, 0.5299, 0.8708, 0.5712, 0.834, 0.5628, 0.8551, 0.5305, 0.7626, 0.5702, 0.7658, 0.5325, 0.7745, 0.5211, 0.7603, 0.5703, 0.7692, 0.5606, 0.7719, 0.5211, 0.8753, 0.09618, 0.8563, 0.06963, 0.9256, 0.06963, 0.7626, 0.5702, 0.7541, 0.5701, 0.7337, 0.5436, 0.7603, 0.5703, 0.7633, 0.5325, 0.7313, 0.5438, 0.9198, 0.0154, 0.9198, 0.03065, 0.8621, 0.03065, 0.9204, 0.5173, 0.929, 0.5299, 0.8551, 0.5305, 0.929, 0.5299, 0.9137, 0.5452, 0.8706, 0.5454, 0.7658, 0.5325, 0.7412, 0.4909, 0.7558, 0.4909, 0.7633, 0.5325, 0.7719, 0.5211, 0.7531, 0.491, 0.8563, 0.06963, 0.8621, 0.03065, 0.9198, 0.03065, 0.7337, 0.5436, 0.732, 0.5034, 0.7412, 0.4909, 0.7313, 0.5438, 0.7633, 0.5325, 0.7385, 0.4911, 0.7285, 0.9868, 0.774, 0.9874, 0.7184, 0.9276, 0.9663, 0.4455, 0.8157, 0.4455, 0.9512, 0.3522, 0.7757, 0.9284, 0.774, 0.9874, 0.7187, 0.9273, 0.855, 0.4568, 0.9273, 0.4568, 0.855, 0.5014, 0.8307, 0.5022, 0.8157, 0.4455, 0.9512, 0.5022, 0.855, 0.4568, 0.846, 0.4011, 0.9273, 0.4568, 0.9243, 0.7589, 0.9413, 0.8849, 0.8645, 0.7601, 0.767, 0.8317, 0.7757, 0.9284, 0.7214, 0.8309, 0.8118, 0.7567, 0.7889, 0.7685, 0.8038, 0.8893, 0.7184, 0.9276, 0.7754, 0.9284, 0.7206, 0.8312, 0.9759, 0.8545, 0.9904, 0.9874, 0.9413, 0.8849, 0.7846, 0.864, 0.7887, 0.7691, 0.8036, 0.8899, 0.9759, 0.8545, 0.9413, 0.8849, 0.9453, 0.7394, 0.9363, 0.4011, 0.846, 0.4011, 0.9499, 0.3782, 0.9488, 0.9499, 0.8426, 0.9487, 0.9413, 0.8849, 0.8426, 0.9487, 0.802, 0.9874, 0.8491, 0.8857, 0.8645, 0.7601, 0.8491, 0.8857, 0.8431, 0.7411, 0.9904, 0.9874, 0.802, 0.9874, 0.9488, 0.9499, 0.9243, 0.7589, 0.8645, 0.7601, 0.9155, 0.6862, 0.9453, 0.7394, 0.9243, 0.7589, 0.9315, 0.6729, 0.8715, 0.6872, 0.8645, 0.7601, 0.8551, 0.6743, 0.8116, 0.7573, 0.7887, 0.7691, 0.7984, 0.6455, 0.7848, 0.652, 0.7889, 0.7685, 0.7985, 0.6449, 0.9512, 0.3522, 0.8307, 0.3522, 0.9271, 0.2402, 0.7472, 0.7143, 0.767, 0.8317, 0.7199, 0.7138, 0.7206, 0.8312, 0.7662, 0.8318, 0.7184, 0.7141, 0.9155, 0.6862, 0.8715, 0.6872, 0.9051, 0.6038, 0.9315, 0.6729, 0.9155, 0.6862, 0.92, 0.6013, 0.8799, 0.6045, 0.8715, 0.6872, 0.8648, 0.602, 0.7984, 0.6455, 0.7846, 0.6526, 0.8, 0.5817, 0.7903, 0.5862, 0.7848, 0.652, 0.8002, 0.5811, 0.9271, 0.2402, 0.8548, 0.2402, 0.917, 0.1746, 0.7472, 0.7143, 0.7199, 0.7138, 0.7473, 0.6469, 0.7258, 0.6468, 0.7184, 0.7141, 0.7455, 0.647, 0.9141, 0.5716, 0.9051, 0.6038, 0.8708, 0.5712, 0.92, 0.6013, 0.9051, 0.6038, 0.9508, 0.5625, 0.8708, 0.5712, 0.8799, 0.6045, 0.834, 0.5628, 0.8, 0.5817, 0.7901, 0.5868, 0.8148, 0.5143, 0.8019, 0.5106, 0.7903, 0.5862, 0.815, 0.5137, 0.917, 0.1746, 0.8649, 0.1746, 0.9066, 0.09618, 0.7473, 0.6469, 0.7277, 0.6465, 0.7626, 0.5702, 0.7518, 0.5702, 0.7258, 0.6468, 0.7603, 0.5703, 0.9141, 0.5716, 0.8708, 0.5712, 0.9137, 0.5452, 0.9508, 0.5625, 0.9141, 0.5716, 0.929, 0.5299, 0.8706, 0.5454, 0.8708, 0.5712, 0.8551, 0.5305, 0.7715, 0.5606, 0.7626, 0.5702, 0.7745, 0.5211, 0.7633, 0.5325, 0.7603, 0.5703, 0.7719, 0.5211, 0.9066, 0.09618, 0.8753, 0.09618, 0.9256, 0.06963, 0.7658, 0.5325, 0.7626, 0.5702, 0.7337, 0.5436, 0.7518, 0.5702, 0.7603, 0.5703, 0.7313, 0.5438, 0.8621, 0.01539, 0.9198, 0.0154, 0.8621, 0.03065, 0.8636, 0.5177, 0.9204, 0.5173, 0.8551, 0.5305, 0.8551, 0.5305, 0.929, 0.5299, 0.8706, 0.5454, 0.7745, 0.5211, 0.7658, 0.5325, 0.7558, 0.4909, 0.7385, 0.4911, 0.7633, 0.5325, 0.7531, 0.491, 0.9256, 0.06963, 0.8563, 0.06963, 0.9198, 0.03065, 0.7658, 0.5325, 0.7337, 0.5436, 0.7412, 0.4909, 0.7294, 0.5037, 0.7313, 0.5438, 0.7385, 0.4911])
me_tail.use_remesh_preserve_volume = False
me_tail.use_remesh_preserve_attributes = False
me_tail.use_mirror_vertex_groups = False
me_tail.update()
me_head = bpy.data.meshes.new('Head')
me_head.from_pydata([(-0.6, -0.6, -0.3), (-0.6, 0.1, -0.3), (0.6, 0.1, -0.3), (0.6, -0.6, -0.3), (-0.6, -0.6, 0.5), (-0.6, 0.1, 0.5), (0.6, 0.1, 0.5), (0.6, -0.6, 0.5), (-0.75, -0.8, -0.4), (0.75, -0.8, -0.4), (-0.75, -0.8, 0.6), (0.75, -0.8, 0.6), (-0.525, -1.6, -0.25), (0.525, -1.6, -0.25), (-0.525, -1.6, 0.45), (0.525, -1.6, 0.45), (-0.315, -1.911, -0.1903), (0.315, -1.911, -0.1903), (-0.315, -2.089, 0.1903), (0.315, -2.089, 0.1903)], [], [(5, 1, 0), (6, 2, 1), (7, 3, 2), (3, 9, 8), (1, 2, 3), (6, 5, 4), (9, 13, 12), (4, 10, 11), (7, 11, 9), (0, 8, 10), (13, 17, 16), (10, 14, 15), (11, 15, 13), (8, 12, 14), (18, 16, 17), (14, 18, 19), (13, 15, 19), (12, 16, 18), (4, 5, 0), (5, 6, 1), (6, 7, 2), (0, 3, 8), (0, 1, 3), (7, 6, 4), (8, 9, 12), (7, 4, 11), (3, 7, 9), (4, 0, 10), (12, 13, 16), (11, 10, 15), (9, 11, 13), (10, 8, 14), (19, 18, 17), (15, 14, 19), (17, 13, 19), (14, 12, 18)])
_uv = me_head.uv_layers.new(name='UVMap')
_uv.uv.foreach_set('vector', [0.2042, 0.7055, 0.2042, 0.6414, 0.1482, 0.6414, 0.1777, 0.8815, 0.2418, 0.8815, 0.2418, 0.9776, 0.1482, 0.7055, 0.1482, 0.6414, 0.2042, 0.6414, 0.1331, 0.8442, 0.1152, 0.8562, 0.1152, 0.7361, 0.1891, 0.7481, 0.1891, 0.8442, 0.1331, 0.8442, 0.2417, 0.8813, 0.2417, 0.9774, 0.1856, 0.9774, 0.1152, 0.8562, 0.04999, 0.8382, 0.04999, 0.7541, 0.1856, 0.9774, 0.1677, 0.9894, 0.1677, 0.8693, 0.1482, 0.7055, 0.1282, 0.7135, 0.1282, 0.6334, 0.1482, 0.6414, 0.1282, 0.6334, 0.1282, 0.7135, 0.04999, 0.8382, 0.02461, 0.8214, 0.02461, 0.771, 0.1677, 0.9894, 0.1026, 0.9714, 0.1026, 0.8873, 0.1282, 0.7135, 0.06161, 0.7015, 0.06161, 0.6454, 0.1282, 0.6334, 0.06161, 0.6454, 0.06161, 0.7015, 0.05824, 0.9546, 0.02461, 0.9546, 0.02461, 0.9041, 0.1026, 0.9714, 0.05824, 0.9546, 0.05824, 0.9041, 0.06161, 0.6454, 0.06161, 0.7015, 0.01901, 0.6807, 0.06161, 0.6454, 0.03143, 0.6494, 0.01901, 0.6807, 0.1482, 0.7055, 0.2042, 0.7055, 0.1482, 0.6414, 0.1777, 0.9776, 0.1777, 0.8815, 0.2418, 0.9776, 0.2042, 0.7055, 0.1482, 0.7055, 0.2042, 0.6414, 0.1331, 0.7481, 0.1331, 0.8442, 0.1152, 0.7361, 0.1331, 0.7481, 0.1891, 0.7481, 0.1331, 0.8442, 0.1856, 0.8813, 0.2417, 0.8813, 0.1856, 0.9774, 0.1152, 0.7361, 0.1152, 0.8562, 0.04999, 0.7541, 0.1856, 0.8813, 0.1856, 0.9774, 0.1677, 0.8693, 0.1482, 0.6414, 0.1482, 0.7055, 0.1282, 0.6334, 0.1482, 0.7055, 0.1482, 0.6414, 0.1282, 0.7135, 0.04999, 0.7541, 0.04999, 0.8382, 0.02461, 0.771, 0.1677, 0.8693, 0.1677, 0.9894, 0.1026, 0.8873, 0.1282, 0.6334, 0.1282, 0.7135, 0.06161, 0.6454, 0.1282, 0.7135, 0.1282, 0.6334, 0.06161, 0.7015, 0.05824, 0.9041, 0.05824, 0.9546, 0.02461, 0.9041, 0.1026, 0.8873, 0.1026, 0.9714, 0.05824, 0.9041, 0.03143, 0.6494, 0.06161, 0.6454, 0.01901, 0.6807, 0.06161, 0.7015, 0.06161, 0.6454, 0.01901, 0.6807])
me_head.use_remesh_preserve_volume = False
me_head.use_remesh_preserve_attributes = False
me_head.use_mirror_vertex_groups = False
me_head.update()
me_body = bpy.data.meshes.new('Body')
me_body.from_pydata([(-2.0, -2.8, 0.0), (-2.0, 2.8, 0.0), (2.0, 2.8, 0.0), (2.0, -2.8, 0.0), (-1.2, -1.82, 1.5), (-1.2, 2.34, 1.4), (1.2, 2.34, 1.4), (1.2, -1.82, 1.5), (-1.6, -2.0, -0.1), (-1.6, 2.0, -0.1), (1.6, 2.0, -0.1), (1.6, -2.0, -0.1), (-1.6, -2.0, -1.2), (-1.6, 2.0, -1.2), (1.6, 2.0, -1.2), (1.6, -2.0, -1.2), (-1.2, -3.28, -0.1025), (1.2, -3.28, -0.1025), (-0.72, -2.784, 0.7975), (0.72, -2.784, 0.7975), (-0.96, -2.8, -0.1925), (0.96, -2.8, -0.1925), (-0.96, -2.8, -1.003), (0.96, -2.8, -1.003), (-1.2, 4.18, -0.41), (1.2, 4.18, -0.41), (-0.72, 3.564, 0.49), (0.72, 3.564, 0.49), (-0.96, 3.7, -0.47), (0.96, 3.7, -0.47), (-0.96, 3.7, -1.11), (0.96, 3.7, -1.11), (-1.584, -0.78, 2.0), (-2.64, -1.4, 0.0), (1.584, -0.78, 2.0), (2.64, -1.4, 0.0), (-2.112, -1.0, -0.1), (2.112, -1.0, -0.1), (-2.112, -1.0, -1.3), (2.112, -1.0, -1.3), (-1.584, 0.741, 2.0), (2.64, 1.33, 0.0), (2.112, 0.95, -0.1), (2.112, 0.95, -1.3), (-2.64, 1.33, 0.0), (1.584, 0.741, 2.0), (-2.112, 0.95, -0.1), (-2.112, 0.95, -1.3)], [], [(40, 5, 1), (13, 30, 31), (34, 7, 3), (15, 23, 22), (15, 11, 21), (6, 5, 40), (12, 22, 20), (3, 11, 37), (10, 14, 31), (1, 9, 46), (13, 14, 43), (11, 15, 39), (9, 28, 30), (9, 13, 47), (18, 16, 17), (16, 20, 21), (20, 22, 23), (8, 20, 16), (11, 3, 17), (7, 4, 18), (7, 19, 17), (4, 0, 16), (27, 25, 24), (25, 29, 28), (29, 31, 30), (9, 1, 24), (10, 29, 25), (6, 2, 25), (6, 27, 26), (5, 26, 24), (32, 33, 0), (45, 34, 35), (34, 32, 4), (35, 37, 42), (0, 33, 36), (38, 39, 15), (37, 39, 43), (8, 36, 38), (40, 44, 33), (34, 45, 40), (33, 44, 46), (47, 43, 39), (46, 47, 38), (45, 41, 2), (2, 41, 42), (10, 42, 43), (44, 40, 1), (14, 13, 31), (35, 34, 3), (12, 15, 22), (23, 15, 21), (45, 6, 40), (8, 12, 20), (35, 3, 37), (29, 10, 31), (44, 1, 46), (47, 13, 43), (37, 11, 39), (13, 9, 30), (46, 9, 47), (19, 18, 17), (17, 16, 21), (21, 20, 23), (0, 8, 16), (21, 11, 17), (19, 7, 18), (3, 7, 17), (18, 4, 16), (26, 27, 24), (24, 25, 28), (28, 29, 30), (28, 9, 24), (2, 10, 25), (27, 6, 25), (5, 6, 26), (1, 5, 24), (4, 32, 0), (41, 45, 35), (7, 34, 4), (41, 35, 42), (8, 0, 36), (12, 38, 15), (42, 37, 43), (12, 8, 38), (32, 40, 33), (32, 34, 40), (36, 33, 46), (38, 47, 39), (36, 46, 38), (6, 45, 2), (10, 2, 42), (14, 10, 43)])
_uv = me_body.uv_layers.new(name='UVMap')
_uv.uv.foreach_set('vector', [0.1748, 0.2289, 0.2071, 0.2905, 0.1674, 0.3439, 0.5609, 0.1752, 0.5898, 0.09849, 0.6763, 0.09849, 0.3788, 0.1814, 0.415, 0.1495, 0.4918, 0.1629, 0.7052, 0.356, 0.6763, 0.3932, 0.5898, 0.3932, 0.4032, 0.01435, 0.4032, 0.07634, 0.3455, 0.07112, 0.3057, 0.2894, 0.2104, 0.2893, 0.1951, 0.2215, 0.4035, 0.01432, 0.3457, 0.02544, 0.3457, 0.07108, 0.536, 0.602, 0.5199, 0.5695, 0.5409, 0.5296, 0.6422, 0.07634, 0.6422, 0.01435, 0.7446, 0.01943, 0.3767, 0.3757, 0.3933, 0.4078, 0.3726, 0.4497, 0.5609, 0.1752, 0.7052, 0.1752, 0.7283, 0.2228, 0.4032, 0.07634, 0.4032, 0.01435, 0.4665, 0.008712, 0.6425, 0.07636, 0.7449, 0.05553, 0.7449, 0.01947, 0.6425, 0.07636, 0.6425, 0.01437, 0.5767, 0.008722, 0.2294, 0.0678, 0.2104, 0.02697, 0.3057, 0.02697, 0.4075, 0.6195, 0.4175, 0.6002, 0.4937, 0.6013, 0.08131, 0.1142, 0.08131, 0.06853, 0.1895, 0.06853, 0.392, 0.5679, 0.4175, 0.6002, 0.4075, 0.6195, 0.5199, 0.5695, 0.536, 0.602, 0.5032, 0.6208, 0.3057, 0.1152, 0.2104, 0.1152, 0.2294, 0.0678, 0.415, 0.1495, 0.454, 0.1165, 0.498, 0.1262, 0.1011, 0.1495, 0.02428, 0.1629, 0.01811, 0.1261, 0.2867, 0.35, 0.3057, 0.3933, 0.2104, 0.3933, 0.5056, 0.3208, 0.4957, 0.3399, 0.4209, 0.3398, 0.1888, 0.01586, 0.1888, 0.05192, 0.08064, 0.05192, 0.3933, 0.4078, 0.3767, 0.3757, 0.4112, 0.3209, 0.5222, 0.4089, 0.4957, 0.3399, 0.5056, 0.3208, 0.309, 0.2905, 0.3487, 0.344, 0.3057, 0.3933, 0.3057, 0.2894, 0.2867, 0.35, 0.2294, 0.35, 0.2071, 0.2905, 0.2294, 0.35, 0.2104, 0.3933, 0.1374, 0.1814, 0.05153, 0.2177, 0.02428, 0.1629, 0.3413, 0.2289, 0.3788, 0.1814, 0.4646, 0.2177, 0.321, 0.1611, 0.1951, 0.1611, 0.2104, 0.1152, 0.5622, 0.546, 0.5409, 0.5296, 0.5421, 0.4516, 0.3752, 0.6, 0.3504, 0.5434, 0.372, 0.5276, 0.5378, 0.3107, 0.7283, 0.3107, 0.7052, 0.356, 0.4665, 0.07634, 0.4665, 0.008712, 0.5764, 0.008714, 0.4035, 0.07631, 0.4668, 0.07632, 0.4668, 0.008697, 0.1748, 0.2289, 0.1187, 0.3029, 0.05153, 0.2177, 0.321, 0.1611, 0.321, 0.2215, 0.1951, 0.2215, 0.3504, 0.5434, 0.3514, 0.4345, 0.3726, 0.4497, 0.5378, 0.2228, 0.7283, 0.2228, 0.7283, 0.3107, 0.5767, 0.07635, 0.5767, 0.008722, 0.4668, 0.008697, 0.3413, 0.2289, 0.3974, 0.3029, 0.3487, 0.344, 0.5396, 0.3769, 0.5638, 0.4367, 0.5421, 0.4516, 0.6422, 0.07634, 0.5764, 0.07634, 0.5764, 0.008714, 0.1187, 0.3029, 0.1748, 0.2289, 0.1674, 0.3439, 0.7052, 0.1752, 0.5609, 0.1752, 0.6763, 0.09849, 0.4646, 0.2177, 0.3788, 0.1814, 0.4918, 0.1629, 0.5609, 0.356, 0.7052, 0.356, 0.5898, 0.3932, 0.3455, 0.02547, 0.4032, 0.01435, 0.3455, 0.07112, 0.321, 0.2215, 0.3057, 0.2894, 0.1951, 0.2215, 0.4035, 0.07631, 0.4035, 0.01432, 0.3457, 0.07108, 0.5622, 0.546, 0.536, 0.602, 0.5409, 0.5296, 0.7446, 0.05549, 0.6422, 0.07634, 0.7446, 0.01943, 0.3514, 0.4345, 0.3767, 0.3757, 0.3726, 0.4497, 0.5378, 0.2228, 0.5609, 0.1752, 0.7283, 0.2228, 0.4665, 0.07634, 0.4032, 0.07634, 0.4665, 0.008712, 0.6425, 0.01437, 0.6425, 0.07636, 0.7449, 0.01947, 0.5767, 0.07635, 0.6425, 0.07636, 0.5767, 0.008722, 0.2867, 0.0678, 0.2294, 0.0678, 0.3057, 0.02697, 0.5032, 0.6208, 0.4075, 0.6195, 0.4937, 0.6013, 0.1895, 0.1142, 0.08131, 0.1142, 0.1895, 0.06853, 0.3752, 0.6, 0.392, 0.5679, 0.4075, 0.6195, 0.4937, 0.6013, 0.5199, 0.5695, 0.5032, 0.6208, 0.2867, 0.0678, 0.3057, 0.1152, 0.2294, 0.0678, 0.4918, 0.1629, 0.415, 0.1495, 0.498, 0.1262, 0.06212, 0.1164, 0.1011, 0.1495, 0.01811, 0.1261, 0.2294, 0.35, 0.2867, 0.35, 0.2104, 0.3933, 0.4112, 0.3209, 0.5056, 0.3208, 0.4209, 0.3398, 0.08064, 0.01586, 0.1888, 0.01586, 0.08064, 0.05192, 0.4209, 0.3398, 0.3933, 0.4078, 0.4112, 0.3209, 0.5396, 0.3769, 0.5222, 0.4089, 0.5056, 0.3208, 0.2867, 0.35, 0.309, 0.2905, 0.3057, 0.3933, 0.2104, 0.2893, 0.3057, 0.2894, 0.2294, 0.35, 0.1674, 0.3439, 0.2071, 0.2905, 0.2104, 0.3933, 0.1011, 0.1495, 0.1374, 0.1814, 0.02428, 0.1629, 0.3974, 0.3029, 0.3413, 0.2289, 0.4646, 0.2177, 0.3057, 0.1152, 0.321, 0.1611, 0.2104, 0.1152, 0.5638, 0.4367, 0.5622, 0.546, 0.5421, 0.4516, 0.392, 0.5679, 0.3752, 0.6, 0.372, 0.5276, 0.5609, 0.356, 0.5378, 0.3107, 0.7052, 0.356, 0.5764, 0.07634, 0.4665, 0.07634, 0.5764, 0.008714, 0.4035, 0.01432, 0.4035, 0.07631, 0.4668, 0.008697, 0.1374, 0.1814, 0.1748, 0.2289, 0.05153, 0.2177, 0.1951, 0.1611, 0.321, 0.1611, 0.1951, 0.2215, 0.372, 0.5276, 0.3504, 0.5434, 0.3726, 0.4497, 0.5378, 0.3107, 0.5378, 0.2228, 0.7283, 0.3107, 0.4668, 0.07632, 0.5767, 0.07635, 0.4668, 0.008697, 0.309, 0.2905, 0.3413, 0.2289, 0.3487, 0.344, 0.5222, 0.4089, 0.5396, 0.3769, 0.5421, 0.4516, 0.6422, 0.01435, 0.6422, 0.07634, 0.5764, 0.008714])
me_body.use_remesh_preserve_volume = False
me_body.use_remesh_preserve_attributes = False
me_body.use_mirror_vertex_groups = False
me_body.update()

# ---- objects
ob_legrightfront = bpy.data.objects.new('LegRightFront', me_legrightfront)
ob_legrightback = bpy.data.objects.new('LegRightBack', me_legrightback)
ob_legleftback = bpy.data.objects.new('LegLeftBack', me_legleftback)
ob_legleftfront = bpy.data.objects.new('LegLeftFront', me_legleftfront)
ob_tail = bpy.data.objects.new('Tail', me_tail)
ob_head = bpy.data.objects.new('Head', me_head)
ob_body = bpy.data.objects.new('Body', me_body)

# ---- transforms, parenting, visibility, modifiers, constraints
ob_legrightfront.location = (-1.8, -1.0, 1.3)
ob_legrightfront.scale = (-1.0, 1.0, 1.0)
ob_legrightfront.lineart.crease_threshold = 0.0
ob_legrightback.location = (-1.8, 1.4, 1.3)
ob_legrightback.scale = (-1.0, -1.0, 1.0)
ob_legrightback.lineart.crease_threshold = 0.0
ob_legleftback.location = (1.8, 1.4, 1.3)
ob_legleftback.scale = (1.0, -1.0, 1.0)
ob_legleftback.lineart.crease_threshold = 0.0
ob_legleftfront.location = (1.8, -1.0, 1.3)
ob_legleftfront.lineart.crease_threshold = 0.0
ob_tail.location = (0.0, 3.5, 1.2)
ob_tail.lineart.crease_threshold = 0.0
ob_head.location = (0.0, -2.7, 1.4)
ob_head.lineart.crease_threshold = 0.0
ob_body.location = (0.0, 0.0, 2.0)
ob_body.lineart.crease_threshold = 0.0

# ---- collection membership
col_collection_1.objects.link(ob_legrightfront)
col_collection_1.objects.link(ob_legrightback)
col_collection_1.objects.link(ob_legleftback)
col_collection_1.objects.link(ob_legleftfront)
col_collection_1.objects.link(ob_tail)
col_collection_1.objects.link(ob_head)
col_collection_1.objects.link(ob_body)

# ---- scene / render settings (as saved in the file)
scene.frame_start = 1; scene.frame_end = 250; scene.frame_set(1)
scene.render.engine = 'BLENDER_EEVEE_NEXT'
scene.render.resolution_percentage = 50
scene.render.dither_intensity = 0.0
scene.cycles.use_denoising = False
scene.cycles.samples = 10
scene.cycles.sampling_pattern = 'TABULATED_SOBOL'
scene.cycles.light_sampling_threshold = 0.0
scene.cycles.use_adaptive_sampling = False
scene.cycles.use_light_tree = False
scene.cycles.blur_glossy = 0.0
scene.cycles.volume_bounces = 1
scene.cycles.pixel_filter_type = 'GAUSSIAN'
scene.cycles.sample_clamp_indirect = 0.0
scene.view_settings.view_transform = 'Standard'
bpy.context.view_layer.update()

# ---- added for rendering (the .blend has no active camera and no usable light): camera, sun
cam_auto = bpy.data.cameras.new('AutoCamera')
cam_auto.lens = 50.0
cam_auto.sensor_width = 36.0
cam_auto.clip_end = 1000.0
ob_auto_camera = bpy.data.objects.new('AutoCamera', cam_auto)
scene.collection.objects.link(ob_auto_camera)
ob_auto_camera.location = (13.6869, -14.7141, 12.9472)
ob_auto_camera.rotation_euler = (1.09748, -7.21219e-08, 0.694738)
scene.camera = ob_auto_camera
light_auto_sun = bpy.data.lights.new('AutoSun', 'SUN')
light_auto_sun.energy = 3.0
light_auto_sun.angle = 0.0523599
ob_auto_sun = bpy.data.objects.new('AutoSun', light_auto_sun)
scene.collection.objects.link(ob_auto_sun)
ob_auto_sun.rotation_euler = (0.872665, 0.174533, 0.523599)
bpy.context.view_layer.update()
